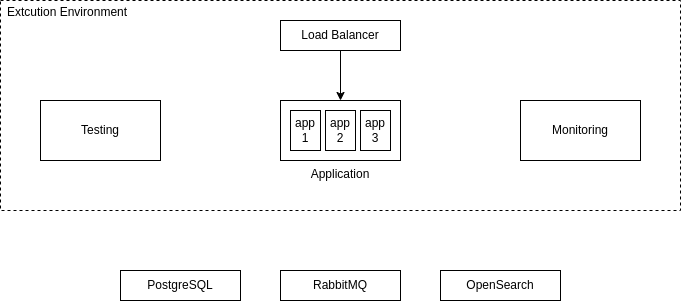

The diagram above was exported from draw.io. Its source (the exported page's mxGraphModel, read from the mxfile embedded in the PNG):
<mxGraphModel dx="1434" dy="754" grid="1" gridSize="10" guides="1" tooltips="1" connect="1" arrows="1" fold="1" page="1" pageScale="1" pageWidth="827" pageHeight="1169" math="0" shadow="0">
  <root>
    <mxCell id="0" />
    <mxCell id="1" parent="0" />
    <mxCell id="VGO8j8CAa_Bhohz1Ryd8-9" value="Extcution Environment" style="rounded=0;whiteSpace=wrap;fillColor=none;dashed=1;labelPosition=center;verticalLabelPosition=middle;align=left;verticalAlign=top;spacingLeft=7;html=1;spacingTop=0;spacing=0;spacingRight=0;" parent="1" vertex="1">
      <mxGeometry x="80" y="20" width="680" height="210" as="geometry" />
    </mxCell>
    <mxCell id="VGO8j8CAa_Bhohz1Ryd8-1" value="Application" style="rounded=0;whiteSpace=wrap;html=1;labelPosition=center;verticalLabelPosition=bottom;align=center;verticalAlign=top;" parent="1" vertex="1">
      <mxGeometry x="360" y="120" width="120" height="60" as="geometry" />
    </mxCell>
    <mxCell id="VGO8j8CAa_Bhohz1Ryd8-2" value="Testing" style="rounded=0;whiteSpace=wrap;html=1;" parent="1" vertex="1">
      <mxGeometry x="120" y="120" width="120" height="60" as="geometry" />
    </mxCell>
    <mxCell id="VGO8j8CAa_Bhohz1Ryd8-3" value="Monitoring" style="rounded=0;whiteSpace=wrap;html=1;" parent="1" vertex="1">
      <mxGeometry x="600" y="120" width="120" height="60" as="geometry" />
    </mxCell>
    <mxCell id="VGO8j8CAa_Bhohz1Ryd8-4" value="app 1" style="rounded=0;whiteSpace=wrap;html=1;" parent="1" vertex="1">
      <mxGeometry x="370" y="130" width="30" height="40" as="geometry" />
    </mxCell>
    <mxCell id="VGO8j8CAa_Bhohz1Ryd8-5" value="app 3" style="rounded=0;whiteSpace=wrap;html=1;" parent="1" vertex="1">
      <mxGeometry x="440" y="130" width="30" height="40" as="geometry" />
    </mxCell>
    <mxCell id="VGO8j8CAa_Bhohz1Ryd8-6" value="app 2" style="rounded=0;whiteSpace=wrap;html=1;" parent="1" vertex="1">
      <mxGeometry x="405" y="130" width="30" height="40" as="geometry" />
    </mxCell>
    <mxCell id="VGO8j8CAa_Bhohz1Ryd8-8" style="edgeStyle=orthogonalEdgeStyle;rounded=0;orthogonalLoop=1;jettySize=auto;html=1;entryX=0.5;entryY=0;entryDx=0;entryDy=0;" parent="1" source="VGO8j8CAa_Bhohz1Ryd8-7" target="VGO8j8CAa_Bhohz1Ryd8-1" edge="1">
      <mxGeometry relative="1" as="geometry" />
    </mxCell>
    <mxCell id="VGO8j8CAa_Bhohz1Ryd8-7" value="Load Balancer" style="rounded=0;whiteSpace=wrap;html=1;" parent="1" vertex="1">
      <mxGeometry x="360" y="40" width="120" height="30" as="geometry" />
    </mxCell>
    <mxCell id="VGO8j8CAa_Bhohz1Ryd8-11" value="RabbitMQ" style="rounded=0;whiteSpace=wrap;html=1;fillColor=default;" parent="1" vertex="1">
      <mxGeometry x="360" y="290" width="120" height="30" as="geometry" />
    </mxCell>
    <mxCell id="VGO8j8CAa_Bhohz1Ryd8-12" value="PostgreSQL" style="rounded=0;whiteSpace=wrap;html=1;fillColor=default;" parent="1" vertex="1">
      <mxGeometry x="200" y="290" width="120" height="30" as="geometry" />
    </mxCell>
    <mxCell id="VGO8j8CAa_Bhohz1Ryd8-15" value="OpenSearch" style="rounded=0;whiteSpace=wrap;html=1;fillColor=default;" parent="1" vertex="1">
      <mxGeometry x="520" y="290" width="120" height="30" as="geometry" />
    </mxCell>
  </root>
</mxGraphModel>